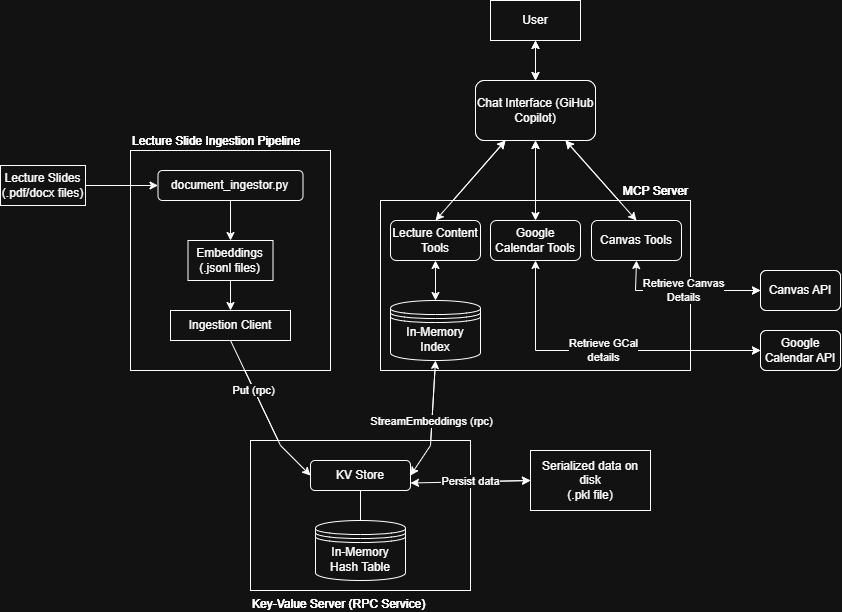

The diagram above was exported from draw.io. Its source (the exported page's mxGraphModel, read from the mxfile embedded in the PNG):
<mxGraphModel dx="1281" dy="579" grid="1" gridSize="10" guides="1" tooltips="1" connect="1" arrows="1" fold="1" page="1" pageScale="1" pageWidth="850" pageHeight="1100" math="0" shadow="0">
  <root>
    <mxCell id="0" />
    <mxCell id="1" parent="0" />
    <mxCell id="khpsLM2ntzvQ5vBaajwu-1" parent="1" style="rounded=0;whiteSpace=wrap;html=1;align=left;verticalAlign=bottom;labelPosition=center;verticalLabelPosition=top;" value="Lecture Slide Ingestion Pipeline" vertex="1">
      <mxGeometry height="220" width="200" x="135" y="150" as="geometry" />
    </mxCell>
    <mxCell id="khpsLM2ntzvQ5vBaajwu-2" edge="1" parent="1" style="edgeStyle=orthogonalEdgeStyle;rounded=0;orthogonalLoop=1;jettySize=auto;html=1;exitX=0.5;exitY=1;exitDx=0;exitDy=0;">
      <mxGeometry relative="1" as="geometry">
        <mxPoint x="115" y="190" as="sourcePoint" />
        <mxPoint x="115" y="190" as="targetPoint" />
      </mxGeometry>
    </mxCell>
    <mxCell id="khpsLM2ntzvQ5vBaajwu-3" parent="1" style="rounded=1;whiteSpace=wrap;html=1;" value="document_ingestor.py" vertex="1">
      <mxGeometry height="30" width="145" x="162.5" y="170" as="geometry" />
    </mxCell>
    <mxCell id="khpsLM2ntzvQ5vBaajwu-4" parent="1" style="rounded=0;whiteSpace=wrap;html=1;" value="Embeddings&lt;div&gt;(.jsonl files)&lt;/div&gt;" vertex="1">
      <mxGeometry height="40" width="85" x="192.5" y="240" as="geometry" />
    </mxCell>
    <mxCell id="khpsLM2ntzvQ5vBaajwu-5" parent="1" style="rounded=0;whiteSpace=wrap;html=1;" value="Ingestion Client" vertex="1">
      <mxGeometry height="30" width="120" x="175" y="310" as="geometry" />
    </mxCell>
    <mxCell id="khpsLM2ntzvQ5vBaajwu-6" parent="1" style="rounded=0;whiteSpace=wrap;html=1;labelPosition=center;verticalLabelPosition=top;align=right;verticalAlign=bottom;" value="MCP Server" vertex="1">
      <mxGeometry height="170" width="310" x="385" y="200" as="geometry" />
    </mxCell>
    <mxCell id="khpsLM2ntzvQ5vBaajwu-7" parent="1" style="rounded=0;whiteSpace=wrap;html=1;labelPosition=center;verticalLabelPosition=bottom;align=left;verticalAlign=top;" value="Key-Value Server (RPC Service)" vertex="1">
      <mxGeometry height="150" width="220" x="255" y="440" as="geometry" />
    </mxCell>
    <mxCell id="khpsLM2ntzvQ5vBaajwu-8" parent="1" style="rounded=1;whiteSpace=wrap;html=1;" value="KV Store" vertex="1">
      <mxGeometry height="30" width="100" x="315" y="460" as="geometry" />
    </mxCell>
    <mxCell id="khpsLM2ntzvQ5vBaajwu-9" edge="1" parent="1" source="khpsLM2ntzvQ5vBaajwu-10" style="endArrow=none;html=1;rounded=0;entryX=0.5;entryY=1;entryDx=0;entryDy=0;exitX=0.5;exitY=0;exitDx=0;exitDy=0;" target="khpsLM2ntzvQ5vBaajwu-8" value="">
      <mxGeometry height="50" relative="1" width="50" as="geometry">
        <mxPoint x="225" y="490" as="sourcePoint" />
        <mxPoint x="335" y="420" as="targetPoint" />
      </mxGeometry>
    </mxCell>
    <mxCell id="khpsLM2ntzvQ5vBaajwu-10" parent="1" style="shape=datastore;whiteSpace=wrap;html=1;" value="In-Memory Hash Table" vertex="1">
      <mxGeometry height="60" width="90" x="320" y="520" as="geometry" />
    </mxCell>
    <mxCell id="khpsLM2ntzvQ5vBaajwu-11" edge="1" parent="1" source="khpsLM2ntzvQ5vBaajwu-5" style="endArrow=classic;html=1;rounded=0;entryX=0;entryY=0.5;entryDx=0;entryDy=0;exitX=0.5;exitY=1;exitDx=0;exitDy=0;verticalAlign=middle;horizontal=1;" target="khpsLM2ntzvQ5vBaajwu-8" value="Put (rpc)">
      <mxGeometry height="50" relative="1" width="50" x="-0.2996" y="-1" as="geometry">
        <mxPoint as="offset" />
        <Array as="points">
          <mxPoint x="285" y="445" />
        </Array>
        <mxPoint x="207.5" y="408.75" as="sourcePoint" />
        <mxPoint x="177.5" y="431.25" as="targetPoint" />
      </mxGeometry>
    </mxCell>
    <mxCell id="khpsLM2ntzvQ5vBaajwu-12" parent="1" style="rounded=1;whiteSpace=wrap;html=1;" value="Lecture Content Tools" vertex="1">
      <mxGeometry height="40" width="90" x="395" y="220" as="geometry" />
    </mxCell>
    <mxCell id="khpsLM2ntzvQ5vBaajwu-13" parent="1" style="rounded=1;whiteSpace=wrap;html=1;" value="Google Calendar Tools" vertex="1">
      <mxGeometry height="40" width="90" x="495" y="220" as="geometry" />
    </mxCell>
    <mxCell id="khpsLM2ntzvQ5vBaajwu-14" parent="1" style="rounded=1;whiteSpace=wrap;html=1;" value="Canvas Tools" vertex="1">
      <mxGeometry height="40" width="90" x="596" y="220" as="geometry" />
    </mxCell>
    <mxCell id="khpsLM2ntzvQ5vBaajwu-15" parent="1" style="shape=datastore;whiteSpace=wrap;html=1;" value="In-Memory Index" vertex="1">
      <mxGeometry height="60" width="90" x="395" y="300" as="geometry" />
    </mxCell>
    <mxCell id="khpsLM2ntzvQ5vBaajwu-16" edge="1" parent="1" source="khpsLM2ntzvQ5vBaajwu-15" style="endArrow=classic;startArrow=classic;html=1;rounded=0;entryX=0.5;entryY=1;entryDx=0;entryDy=0;exitX=0.5;exitY=0;exitDx=0;exitDy=0;" target="khpsLM2ntzvQ5vBaajwu-12" value="">
      <mxGeometry height="50" relative="1" width="50" as="geometry">
        <mxPoint x="395" y="360" as="sourcePoint" />
        <mxPoint x="445" y="310" as="targetPoint" />
      </mxGeometry>
    </mxCell>
    <mxCell id="khpsLM2ntzvQ5vBaajwu-17" edge="1" parent="1" source="khpsLM2ntzvQ5vBaajwu-8" style="endArrow=classic;startArrow=classic;html=1;rounded=0;exitX=1;exitY=0.5;exitDx=0;exitDy=0;entryX=0.5;entryY=1;entryDx=0;entryDy=0;" target="khpsLM2ntzvQ5vBaajwu-15" value="StreamEmbeddings (rpc)">
      <mxGeometry height="50" relative="1" width="50" as="geometry">
        <Array as="points">
          <mxPoint x="435" y="445" />
        </Array>
        <mxPoint x="395" y="420" as="sourcePoint" />
        <mxPoint x="445" y="370" as="targetPoint" />
      </mxGeometry>
    </mxCell>
    <mxCell id="khpsLM2ntzvQ5vBaajwu-18" parent="1" style="rounded=1;whiteSpace=wrap;html=1;" value="Chat Interface (GiHub Copilot)" vertex="1">
      <mxGeometry height="60" width="120" x="480" y="80" as="geometry" />
    </mxCell>
    <mxCell id="khpsLM2ntzvQ5vBaajwu-19" edge="1" parent="1" source="khpsLM2ntzvQ5vBaajwu-12" style="endArrow=classic;startArrow=classic;html=1;rounded=0;entryX=0.25;entryY=1;entryDx=0;entryDy=0;exitX=0.5;exitY=0;exitDx=0;exitDy=0;" target="khpsLM2ntzvQ5vBaajwu-18" value="">
      <mxGeometry height="50" relative="1" width="50" as="geometry">
        <mxPoint x="495" y="270" as="sourcePoint" />
        <mxPoint x="495" y="230" as="targetPoint" />
      </mxGeometry>
    </mxCell>
    <mxCell id="khpsLM2ntzvQ5vBaajwu-20" edge="1" parent="1" source="khpsLM2ntzvQ5vBaajwu-13" style="endArrow=classic;startArrow=classic;html=1;rounded=0;entryX=0.5;entryY=1;entryDx=0;entryDy=0;exitX=0.5;exitY=0;exitDx=0;exitDy=0;" target="khpsLM2ntzvQ5vBaajwu-18" value="">
      <mxGeometry height="50" relative="1" width="50" as="geometry">
        <mxPoint x="545" y="230" as="sourcePoint" />
        <mxPoint x="615" y="150" as="targetPoint" />
      </mxGeometry>
    </mxCell>
    <mxCell id="khpsLM2ntzvQ5vBaajwu-21" edge="1" parent="1" source="khpsLM2ntzvQ5vBaajwu-14" style="endArrow=classic;startArrow=classic;html=1;rounded=0;entryX=0.75;entryY=1;entryDx=0;entryDy=0;exitX=0.5;exitY=0;exitDx=0;exitDy=0;" target="khpsLM2ntzvQ5vBaajwu-18" value="">
      <mxGeometry height="50" relative="1" width="50" as="geometry">
        <mxPoint x="565" y="260" as="sourcePoint" />
        <mxPoint x="565" y="180" as="targetPoint" />
      </mxGeometry>
    </mxCell>
    <mxCell id="khpsLM2ntzvQ5vBaajwu-22" parent="1" style="rounded=1;whiteSpace=wrap;html=1;" value="Canvas API" vertex="1">
      <mxGeometry height="40" width="80" x="765" y="270" as="geometry" />
    </mxCell>
    <mxCell id="khpsLM2ntzvQ5vBaajwu-23" edge="1" parent="1" source="khpsLM2ntzvQ5vBaajwu-22" style="endArrow=classic;startArrow=classic;html=1;rounded=0;entryX=0.5;entryY=1;entryDx=0;entryDy=0;exitX=0;exitY=0.5;exitDx=0;exitDy=0;" target="khpsLM2ntzvQ5vBaajwu-14" value="Retrieve Canvas&lt;div&gt;Details&lt;/div&gt;">
      <mxGeometry height="50" relative="1" width="50" as="geometry">
        <Array as="points">
          <mxPoint x="640" y="290" />
        </Array>
        <mxPoint x="595" y="330" as="sourcePoint" />
        <mxPoint x="645" y="280" as="targetPoint" />
      </mxGeometry>
    </mxCell>
    <mxCell id="khpsLM2ntzvQ5vBaajwu-24" parent="1" style="rounded=1;whiteSpace=wrap;html=1;" value="Google Calendar API" vertex="1">
      <mxGeometry height="40" width="80" x="765" y="330" as="geometry" />
    </mxCell>
    <mxCell id="khpsLM2ntzvQ5vBaajwu-25" edge="1" parent="1" source="khpsLM2ntzvQ5vBaajwu-24" style="endArrow=classic;startArrow=classic;html=1;rounded=0;entryX=0.5;entryY=1;entryDx=0;entryDy=0;exitX=0;exitY=0.5;exitDx=0;exitDy=0;" target="khpsLM2ntzvQ5vBaajwu-13" value="Retrieve GCal&lt;div&gt;details&lt;/div&gt;">
      <mxGeometry height="50" relative="1" width="50" as="geometry">
        <Array as="points">
          <mxPoint x="540" y="350" />
        </Array>
        <mxPoint x="515" y="330" as="sourcePoint" />
        <mxPoint x="565" y="280" as="targetPoint" />
      </mxGeometry>
    </mxCell>
    <mxCell id="khpsLM2ntzvQ5vBaajwu-26" parent="1" style="rounded=0;whiteSpace=wrap;html=1;" value="User" vertex="1">
      <mxGeometry height="40" width="90" x="495" as="geometry" />
    </mxCell>
    <mxCell id="khpsLM2ntzvQ5vBaajwu-27" edge="1" parent="1" source="khpsLM2ntzvQ5vBaajwu-18" style="endArrow=classic;startArrow=classic;html=1;rounded=0;entryX=0.5;entryY=1;entryDx=0;entryDy=0;exitX=0.5;exitY=0;exitDx=0;exitDy=0;" target="khpsLM2ntzvQ5vBaajwu-26" value="">
      <mxGeometry height="50" relative="1" width="50" as="geometry">
        <mxPoint x="415" y="290" as="sourcePoint" />
        <mxPoint x="465" y="240" as="targetPoint" />
      </mxGeometry>
    </mxCell>
    <mxCell id="khpsLM2ntzvQ5vBaajwu-28" edge="1" parent="1" source="khpsLM2ntzvQ5vBaajwu-3" style="endArrow=classic;html=1;rounded=0;entryX=0.5;entryY=0;entryDx=0;entryDy=0;exitX=0.5;exitY=1;exitDx=0;exitDy=0;" target="khpsLM2ntzvQ5vBaajwu-4" value="">
      <mxGeometry height="50" relative="1" width="50" as="geometry">
        <mxPoint x="235" y="280" as="sourcePoint" />
        <mxPoint x="285" y="230" as="targetPoint" />
      </mxGeometry>
    </mxCell>
    <mxCell id="khpsLM2ntzvQ5vBaajwu-29" parent="1" style="rounded=0;whiteSpace=wrap;html=1;" value="Lecture Slides (.pdf/docx files)" vertex="1">
      <mxGeometry height="40" width="85" x="5" y="165" as="geometry" />
    </mxCell>
    <mxCell id="khpsLM2ntzvQ5vBaajwu-30" edge="1" parent="1" source="khpsLM2ntzvQ5vBaajwu-4" style="endArrow=classic;html=1;rounded=0;exitX=0.5;exitY=1;exitDx=0;exitDy=0;entryX=0.5;entryY=0;entryDx=0;entryDy=0;" target="khpsLM2ntzvQ5vBaajwu-5" value="">
      <mxGeometry height="50" relative="1" width="50" as="geometry">
        <mxPoint x="175" y="300" as="sourcePoint" />
        <mxPoint x="225" y="250" as="targetPoint" />
      </mxGeometry>
    </mxCell>
    <mxCell id="khpsLM2ntzvQ5vBaajwu-31" parent="1" style="rounded=0;whiteSpace=wrap;html=1;" value="Serialized data on disk&lt;div&gt;(.pkl file)&lt;/div&gt;" vertex="1">
      <mxGeometry height="60" width="120" x="535" y="450" as="geometry" />
    </mxCell>
    <mxCell id="khpsLM2ntzvQ5vBaajwu-32" edge="1" parent="1" source="khpsLM2ntzvQ5vBaajwu-31" style="endArrow=classic;startArrow=classic;html=1;rounded=0;exitX=0;exitY=0.5;exitDx=0;exitDy=0;entryX=1;entryY=0.75;entryDx=0;entryDy=0;" target="khpsLM2ntzvQ5vBaajwu-8" value="Persist data">
      <mxGeometry height="50" relative="1" width="50" as="geometry">
        <mxPoint x="265" y="460" as="sourcePoint" />
        <mxPoint x="415" y="470" as="targetPoint" />
      </mxGeometry>
    </mxCell>
    <mxCell id="khpsLM2ntzvQ5vBaajwu-33" edge="1" parent="1" source="khpsLM2ntzvQ5vBaajwu-29" style="endArrow=classic;html=1;rounded=0;exitX=1;exitY=0.5;exitDx=0;exitDy=0;entryX=0;entryY=0.5;entryDx=0;entryDy=0;" target="khpsLM2ntzvQ5vBaajwu-3" value="">
      <mxGeometry height="50" relative="1" width="50" as="geometry">
        <mxPoint x="125" y="300" as="sourcePoint" />
        <mxPoint x="175" y="250" as="targetPoint" />
      </mxGeometry>
    </mxCell>
    <mxCell id="BQGFJ_kII-vCMvrE4WkT-3" parent="1" style="rounded=0;whiteSpace=wrap;html=1;align=left;verticalAlign=bottom;labelPosition=center;verticalLabelPosition=top;" value="Lecture Slide Ingestion Pipeline" vertex="1">
      <mxGeometry height="220" width="200" x="135" y="150" as="geometry" />
    </mxCell>
    <mxCell id="BQGFJ_kII-vCMvrE4WkT-4" edge="1" parent="1" style="edgeStyle=orthogonalEdgeStyle;rounded=0;orthogonalLoop=1;jettySize=auto;html=1;exitX=0.5;exitY=1;exitDx=0;exitDy=0;">
      <mxGeometry relative="1" as="geometry">
        <mxPoint x="115" y="190" as="sourcePoint" />
        <mxPoint x="115" y="190" as="targetPoint" />
      </mxGeometry>
    </mxCell>
    <mxCell id="BQGFJ_kII-vCMvrE4WkT-5" parent="1" style="rounded=1;whiteSpace=wrap;html=1;" value="document_ingestor.py" vertex="1">
      <mxGeometry height="30" width="145" x="162.5" y="170" as="geometry" />
    </mxCell>
    <mxCell id="BQGFJ_kII-vCMvrE4WkT-6" parent="1" style="rounded=0;whiteSpace=wrap;html=1;" value="Embeddings&lt;div&gt;(.jsonl files)&lt;/div&gt;" vertex="1">
      <mxGeometry height="40" width="85" x="192.5" y="240" as="geometry" />
    </mxCell>
    <mxCell id="BQGFJ_kII-vCMvrE4WkT-7" parent="1" style="rounded=0;whiteSpace=wrap;html=1;" value="Ingestion Client" vertex="1">
      <mxGeometry height="30" width="120" x="175" y="310" as="geometry" />
    </mxCell>
    <mxCell id="BQGFJ_kII-vCMvrE4WkT-8" parent="1" style="rounded=0;whiteSpace=wrap;html=1;labelPosition=center;verticalLabelPosition=top;align=right;verticalAlign=bottom;" value="MCP Server" vertex="1">
      <mxGeometry height="170" width="310" x="385" y="200" as="geometry" />
    </mxCell>
    <mxCell id="BQGFJ_kII-vCMvrE4WkT-9" parent="1" style="rounded=0;whiteSpace=wrap;html=1;labelPosition=center;verticalLabelPosition=bottom;align=left;verticalAlign=top;" value="Key-Value Server (RPC Service)" vertex="1">
      <mxGeometry height="150" width="220" x="255" y="440" as="geometry" />
    </mxCell>
    <mxCell id="BQGFJ_kII-vCMvrE4WkT-10" parent="1" style="rounded=1;whiteSpace=wrap;html=1;" value="KV Store" vertex="1">
      <mxGeometry height="30" width="100" x="315" y="460" as="geometry" />
    </mxCell>
    <mxCell id="BQGFJ_kII-vCMvrE4WkT-11" edge="1" parent="1" source="BQGFJ_kII-vCMvrE4WkT-12" style="endArrow=none;html=1;rounded=0;entryX=0.5;entryY=1;entryDx=0;entryDy=0;exitX=0.5;exitY=0;exitDx=0;exitDy=0;" target="BQGFJ_kII-vCMvrE4WkT-10" value="">
      <mxGeometry height="50" relative="1" width="50" as="geometry">
        <mxPoint x="225" y="490" as="sourcePoint" />
        <mxPoint x="335" y="420" as="targetPoint" />
      </mxGeometry>
    </mxCell>
    <mxCell id="BQGFJ_kII-vCMvrE4WkT-12" parent="1" style="shape=datastore;whiteSpace=wrap;html=1;" value="In-Memory Hash Table" vertex="1">
      <mxGeometry height="60" width="90" x="320" y="520" as="geometry" />
    </mxCell>
    <mxCell id="BQGFJ_kII-vCMvrE4WkT-13" edge="1" parent="1" source="BQGFJ_kII-vCMvrE4WkT-7" style="endArrow=classic;html=1;rounded=0;entryX=0;entryY=0.5;entryDx=0;entryDy=0;exitX=0.5;exitY=1;exitDx=0;exitDy=0;verticalAlign=middle;horizontal=1;" target="BQGFJ_kII-vCMvrE4WkT-10" value="Put (rpc)">
      <mxGeometry height="50" relative="1" width="50" x="-0.2996" y="-1" as="geometry">
        <mxPoint as="offset" />
        <Array as="points">
          <mxPoint x="285" y="445" />
        </Array>
        <mxPoint x="207.5" y="408.75" as="sourcePoint" />
        <mxPoint x="177.5" y="431.25" as="targetPoint" />
      </mxGeometry>
    </mxCell>
    <mxCell id="BQGFJ_kII-vCMvrE4WkT-14" parent="1" style="rounded=1;whiteSpace=wrap;html=1;" value="Lecture Content Tools" vertex="1">
      <mxGeometry height="40" width="90" x="395" y="220" as="geometry" />
    </mxCell>
    <mxCell id="BQGFJ_kII-vCMvrE4WkT-15" parent="1" style="rounded=1;whiteSpace=wrap;html=1;" value="Google Calendar Tools" vertex="1">
      <mxGeometry height="40" width="90" x="495" y="220" as="geometry" />
    </mxCell>
    <mxCell id="BQGFJ_kII-vCMvrE4WkT-16" parent="1" style="rounded=1;whiteSpace=wrap;html=1;" value="Canvas Tools" vertex="1">
      <mxGeometry height="40" width="90" x="596" y="220" as="geometry" />
    </mxCell>
    <mxCell id="BQGFJ_kII-vCMvrE4WkT-17" parent="1" style="shape=datastore;whiteSpace=wrap;html=1;" value="In-Memory Index" vertex="1">
      <mxGeometry height="60" width="90" x="395" y="300" as="geometry" />
    </mxCell>
    <mxCell id="BQGFJ_kII-vCMvrE4WkT-18" edge="1" parent="1" source="BQGFJ_kII-vCMvrE4WkT-17" style="endArrow=classic;startArrow=classic;html=1;rounded=0;entryX=0.5;entryY=1;entryDx=0;entryDy=0;exitX=0.5;exitY=0;exitDx=0;exitDy=0;" target="BQGFJ_kII-vCMvrE4WkT-14" value="">
      <mxGeometry height="50" relative="1" width="50" as="geometry">
        <mxPoint x="395" y="360" as="sourcePoint" />
        <mxPoint x="445" y="310" as="targetPoint" />
      </mxGeometry>
    </mxCell>
    <mxCell id="BQGFJ_kII-vCMvrE4WkT-19" edge="1" parent="1" source="BQGFJ_kII-vCMvrE4WkT-10" style="endArrow=classic;startArrow=classic;html=1;rounded=0;exitX=1;exitY=0.5;exitDx=0;exitDy=0;entryX=0.5;entryY=1;entryDx=0;entryDy=0;" target="BQGFJ_kII-vCMvrE4WkT-17" value="StreamEmbeddings (rpc)">
      <mxGeometry height="50" relative="1" width="50" as="geometry">
        <Array as="points">
          <mxPoint x="435" y="445" />
        </Array>
        <mxPoint x="395" y="420" as="sourcePoint" />
        <mxPoint x="445" y="370" as="targetPoint" />
      </mxGeometry>
    </mxCell>
    <mxCell id="BQGFJ_kII-vCMvrE4WkT-20" parent="1" style="rounded=1;whiteSpace=wrap;html=1;" value="Chat Interface (GiHub Copilot)" vertex="1">
      <mxGeometry height="60" width="120" x="480" y="80" as="geometry" />
    </mxCell>
    <mxCell id="BQGFJ_kII-vCMvrE4WkT-21" edge="1" parent="1" source="BQGFJ_kII-vCMvrE4WkT-14" style="endArrow=classic;startArrow=classic;html=1;rounded=0;entryX=0.25;entryY=1;entryDx=0;entryDy=0;exitX=0.5;exitY=0;exitDx=0;exitDy=0;" target="BQGFJ_kII-vCMvrE4WkT-20" value="">
      <mxGeometry height="50" relative="1" width="50" as="geometry">
        <mxPoint x="495" y="270" as="sourcePoint" />
        <mxPoint x="495" y="230" as="targetPoint" />
      </mxGeometry>
    </mxCell>
    <mxCell id="BQGFJ_kII-vCMvrE4WkT-22" edge="1" parent="1" source="BQGFJ_kII-vCMvrE4WkT-15" style="endArrow=classic;startArrow=classic;html=1;rounded=0;entryX=0.5;entryY=1;entryDx=0;entryDy=0;exitX=0.5;exitY=0;exitDx=0;exitDy=0;" target="BQGFJ_kII-vCMvrE4WkT-20" value="">
      <mxGeometry height="50" relative="1" width="50" as="geometry">
        <mxPoint x="545" y="230" as="sourcePoint" />
        <mxPoint x="615" y="150" as="targetPoint" />
      </mxGeometry>
    </mxCell>
    <mxCell id="BQGFJ_kII-vCMvrE4WkT-23" edge="1" parent="1" source="BQGFJ_kII-vCMvrE4WkT-16" style="endArrow=classic;startArrow=classic;html=1;rounded=0;entryX=0.75;entryY=1;entryDx=0;entryDy=0;exitX=0.5;exitY=0;exitDx=0;exitDy=0;" target="BQGFJ_kII-vCMvrE4WkT-20" value="">
      <mxGeometry height="50" relative="1" width="50" as="geometry">
        <mxPoint x="565" y="260" as="sourcePoint" />
        <mxPoint x="565" y="180" as="targetPoint" />
      </mxGeometry>
    </mxCell>
    <mxCell id="BQGFJ_kII-vCMvrE4WkT-24" parent="1" style="rounded=1;whiteSpace=wrap;html=1;" value="Canvas API" vertex="1">
      <mxGeometry height="40" width="80" x="765" y="270" as="geometry" />
    </mxCell>
    <mxCell id="BQGFJ_kII-vCMvrE4WkT-25" edge="1" parent="1" source="BQGFJ_kII-vCMvrE4WkT-24" style="endArrow=classic;startArrow=classic;html=1;rounded=0;entryX=0.5;entryY=1;entryDx=0;entryDy=0;exitX=0;exitY=0.5;exitDx=0;exitDy=0;" target="BQGFJ_kII-vCMvrE4WkT-16" value="Retrieve Canvas&lt;div&gt;Details&lt;/div&gt;">
      <mxGeometry height="50" relative="1" width="50" as="geometry">
        <Array as="points">
          <mxPoint x="640" y="290" />
        </Array>
        <mxPoint x="595" y="330" as="sourcePoint" />
        <mxPoint x="645" y="280" as="targetPoint" />
      </mxGeometry>
    </mxCell>
    <mxCell id="BQGFJ_kII-vCMvrE4WkT-26" parent="1" style="rounded=1;whiteSpace=wrap;html=1;" value="Google Calendar API" vertex="1">
      <mxGeometry height="40" width="80" x="765" y="330" as="geometry" />
    </mxCell>
    <mxCell id="BQGFJ_kII-vCMvrE4WkT-27" edge="1" parent="1" source="BQGFJ_kII-vCMvrE4WkT-26" style="endArrow=classic;startArrow=classic;html=1;rounded=0;entryX=0.5;entryY=1;entryDx=0;entryDy=0;exitX=0;exitY=0.5;exitDx=0;exitDy=0;" target="BQGFJ_kII-vCMvrE4WkT-15" value="Retrieve GCal&lt;div&gt;details&lt;/div&gt;">
      <mxGeometry height="50" relative="1" width="50" as="geometry">
        <Array as="points">
          <mxPoint x="540" y="350" />
        </Array>
        <mxPoint x="515" y="330" as="sourcePoint" />
        <mxPoint x="565" y="280" as="targetPoint" />
      </mxGeometry>
    </mxCell>
    <mxCell id="BQGFJ_kII-vCMvrE4WkT-28" parent="1" style="rounded=0;whiteSpace=wrap;html=1;" value="User" vertex="1">
      <mxGeometry height="40" width="90" x="495" as="geometry" />
    </mxCell>
    <mxCell id="BQGFJ_kII-vCMvrE4WkT-29" edge="1" parent="1" source="BQGFJ_kII-vCMvrE4WkT-20" style="endArrow=classic;startArrow=classic;html=1;rounded=0;entryX=0.5;entryY=1;entryDx=0;entryDy=0;exitX=0.5;exitY=0;exitDx=0;exitDy=0;" target="BQGFJ_kII-vCMvrE4WkT-28" value="">
      <mxGeometry height="50" relative="1" width="50" as="geometry">
        <mxPoint x="415" y="290" as="sourcePoint" />
        <mxPoint x="465" y="240" as="targetPoint" />
      </mxGeometry>
    </mxCell>
    <mxCell id="BQGFJ_kII-vCMvrE4WkT-30" edge="1" parent="1" source="BQGFJ_kII-vCMvrE4WkT-5" style="endArrow=classic;html=1;rounded=0;entryX=0.5;entryY=0;entryDx=0;entryDy=0;exitX=0.5;exitY=1;exitDx=0;exitDy=0;" target="BQGFJ_kII-vCMvrE4WkT-6" value="">
      <mxGeometry height="50" relative="1" width="50" as="geometry">
        <mxPoint x="235" y="280" as="sourcePoint" />
        <mxPoint x="285" y="230" as="targetPoint" />
      </mxGeometry>
    </mxCell>
    <mxCell id="BQGFJ_kII-vCMvrE4WkT-31" parent="1" style="rounded=0;whiteSpace=wrap;html=1;" value="Lecture Slides (.pdf/docx files)" vertex="1">
      <mxGeometry height="40" width="85" x="5" y="165" as="geometry" />
    </mxCell>
    <mxCell id="BQGFJ_kII-vCMvrE4WkT-32" edge="1" parent="1" source="BQGFJ_kII-vCMvrE4WkT-6" style="endArrow=classic;html=1;rounded=0;exitX=0.5;exitY=1;exitDx=0;exitDy=0;entryX=0.5;entryY=0;entryDx=0;entryDy=0;" target="BQGFJ_kII-vCMvrE4WkT-7" value="">
      <mxGeometry height="50" relative="1" width="50" as="geometry">
        <mxPoint x="175" y="300" as="sourcePoint" />
        <mxPoint x="225" y="250" as="targetPoint" />
      </mxGeometry>
    </mxCell>
    <mxCell id="BQGFJ_kII-vCMvrE4WkT-33" parent="1" style="rounded=0;whiteSpace=wrap;html=1;" value="Serialized data on disk&lt;div&gt;(.pkl file)&lt;/div&gt;" vertex="1">
      <mxGeometry height="60" width="120" x="535" y="450" as="geometry" />
    </mxCell>
    <mxCell id="BQGFJ_kII-vCMvrE4WkT-34" edge="1" parent="1" source="BQGFJ_kII-vCMvrE4WkT-33" style="endArrow=classic;startArrow=classic;html=1;rounded=0;exitX=0;exitY=0.5;exitDx=0;exitDy=0;entryX=1;entryY=0.75;entryDx=0;entryDy=0;" target="BQGFJ_kII-vCMvrE4WkT-10" value="Persist data">
      <mxGeometry height="50" relative="1" width="50" as="geometry">
        <mxPoint x="265" y="460" as="sourcePoint" />
        <mxPoint x="415" y="470" as="targetPoint" />
      </mxGeometry>
    </mxCell>
    <mxCell id="BQGFJ_kII-vCMvrE4WkT-35" edge="1" parent="1" source="BQGFJ_kII-vCMvrE4WkT-31" style="endArrow=classic;html=1;rounded=0;exitX=1;exitY=0.5;exitDx=0;exitDy=0;entryX=0;entryY=0.5;entryDx=0;entryDy=0;" target="BQGFJ_kII-vCMvrE4WkT-5" value="">
      <mxGeometry height="50" relative="1" width="50" as="geometry">
        <mxPoint x="125" y="300" as="sourcePoint" />
        <mxPoint x="175" y="250" as="targetPoint" />
      </mxGeometry>
    </mxCell>
  </root>
</mxGraphModel>